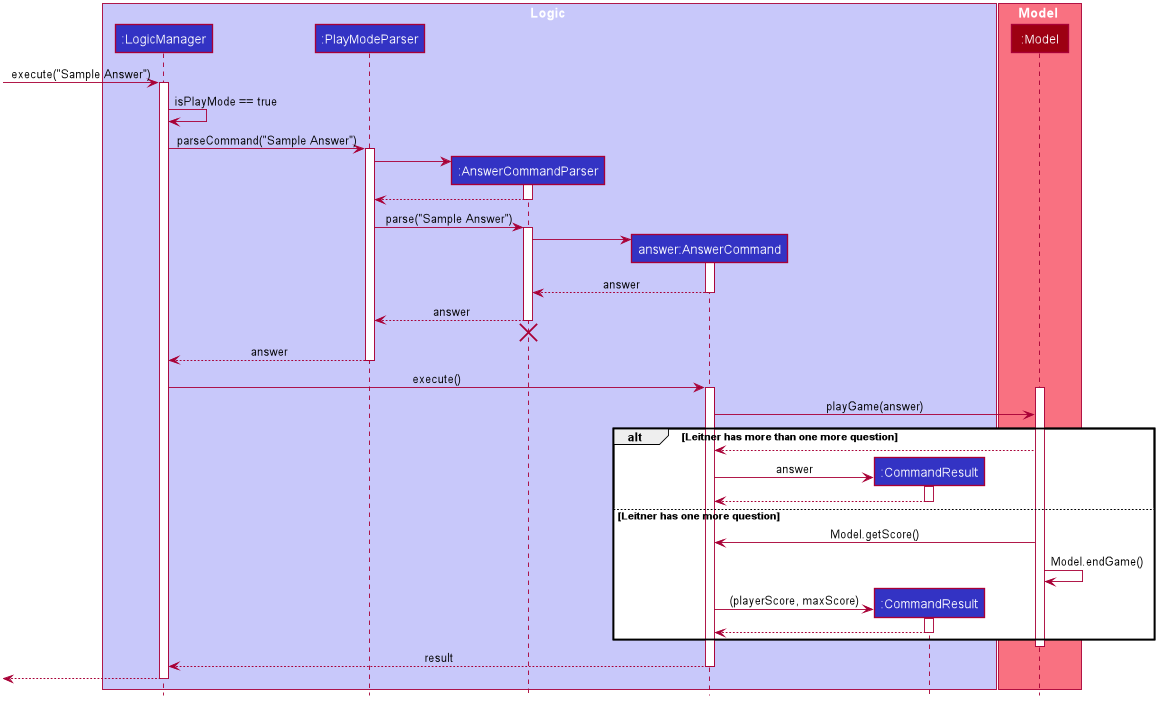

The diagram above was rendered by PlantUML. Its source (embedded in the PNG):
@startuml








skinparam BackgroundColor #FFFFFFF

skinparam Shadowing false

skinparam Class {
    FontColor #FFFFFF
    BorderThickness 1
    BorderColor #FFFFFF
    StereotypeFontColor #FFFFFF
    FontName Arial
}

skinparam Actor {
    BorderColor #000000
    Color #000000
    FontName Arial
}

skinparam Sequence {
    MessageAlign center
    BoxFontSize 15
    BoxPadding 0
    BoxFontColor #FFFFFF
    FontName Arial
}

skinparam Participant {
    FontColor #FFFFFFF
    Padding 20
}

skinparam MinClassWidth 50
skinparam ParticipantPadding 10
skinparam Shadowing false
skinparam DefaultTextAlignment center
skinparam packageStyle Rectangle

hide footbox
hide members
hide circle

box Logic #C8C8FA
participant ":LogicManager" as LogicManager #3333C4
participant ":PlayModeParser" as PlayModeParser #3333C4
participant ":AnswerCommandParser" as AnswerCommandParser #3333C4
participant "answer:AnswerCommand" as AnswerCommand #3333C4
participant ":CommandResult" as CommandResult #3333C4
end box

box Model #F97181
participant ":Model" as Model #9D0012
end box

[-> LogicManager : execute("Sample Answer")
activate LogicManager

LogicManager -> LogicManager: isPlayMode == true

LogicManager -> PlayModeParser : parseCommand("Sample Answer")
activate PlayModeParser

create AnswerCommandParser
PlayModeParser -> AnswerCommandParser
activate AnswerCommandParser

AnswerCommandParser --> PlayModeParser
deactivate AnswerCommandParser

PlayModeParser -> AnswerCommandParser : parse("Sample Answer")
activate AnswerCommandParser

create AnswerCommand
AnswerCommandParser -> AnswerCommand
activate AnswerCommand

AnswerCommand --> AnswerCommandParser : answer
deactivate AnswerCommand

AnswerCommandParser --> PlayModeParser : answer
deactivate AnswerCommandParser
AnswerCommandParser -[hidden]-> PlayModeParser
destroy AnswerCommandParser

PlayModeParser --> LogicManager : answer
deactivate PlayModeParser

LogicManager -> AnswerCommand : execute()
activate AnswerCommand

activate Model
AnswerCommand -> Model : playGame(answer)
alt Leitner has more than one more question
Model --> AnswerCommand

create CommandResult
AnswerCommand -> CommandResult : answer
activate CommandResult
CommandResult --> AnswerCommand
deactivate CommandResult

else Leitner has one more question
Model -> AnswerCommand : Model.getScore()
Model -> Model : Model.endGame()

create CommandResult
AnswerCommand -> CommandResult : (playerScore, maxScore)
activate CommandResult
CommandResult --> AnswerCommand
deactivate CommandResult

end
deactivate Model

AnswerCommand --> LogicManager : result
deactivate AnswerCommand

[<--LogicManager
deactivate LogicManager


@enduml